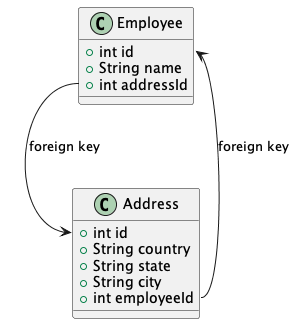

The diagram above was rendered by PlantUML. Its source (embedded in the PNG):
@startuml

class Employee{
	+int id
	+String name
	+int addressId
}

class Address{
	+int id
	+String country
	+String state
	+String city
	+int employeeId
}

Employee::addressId --> Address::id : foreign key
Address::employeeId --> Employee::id : foreign key

@enduml